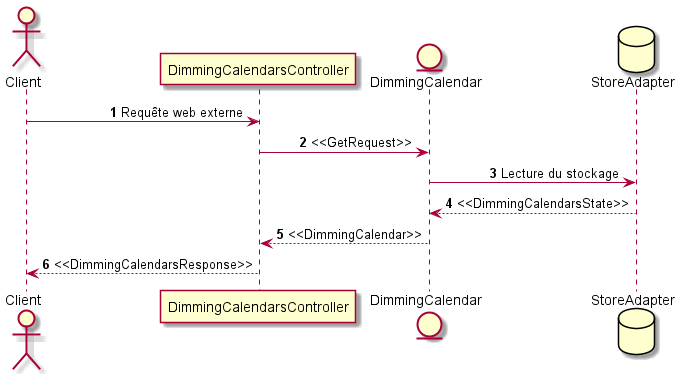

The diagram above was rendered by PlantUML. Its source (embedded in the PNG):
@startuml

autonumber
skinparam sequenceMessageAlign center
skinparam sequenceMessageAlign right

actor Client
participant DimmingCalendarsController
entity DimmingCalendar
database StoreAdapter

Client -> DimmingCalendarsController: Requête web externe
DimmingCalendarsController -> DimmingCalendar: <<GetRequest>>
DimmingCalendar -> StoreAdapter : Lecture du stockage
DimmingCalendar <-- StoreAdapter: <<DimmingCalendarsState>>
DimmingCalendarsController <-- DimmingCalendar: <<DimmingCalendar>>
Client <-- DimmingCalendarsController: <<DimmingCalendarsResponse>>

@enduml